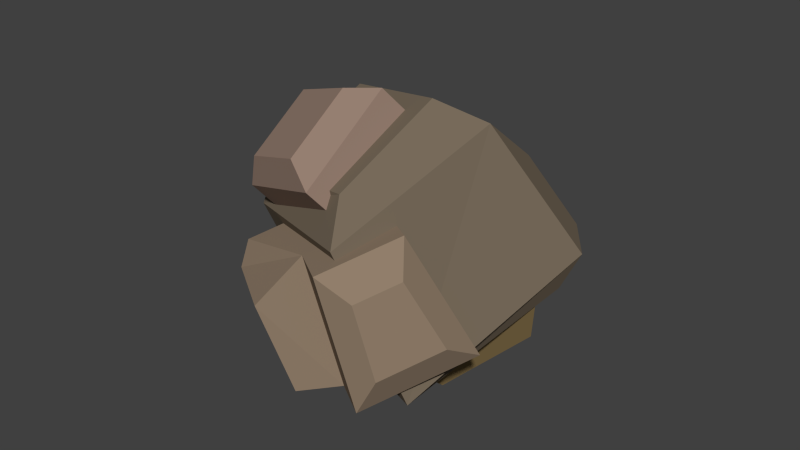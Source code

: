 # Source: rock.blend  (saved by Blender 2.76.0; exported with 4.5.12 LTS)
import bpy
from mathutils import Matrix  # noqa: F401  (used for matrix-valued properties, if any)

bpy.ops.wm.read_factory_settings(use_empty=True)
scene = bpy.context.scene
scene.name = 'Scene'

# ---- collections
col_collection_1 = bpy.data.collections.new('Collection 1'); scene.collection.children.link(col_collection_1)

# ---- materials (node trees are filled in below, after node groups)
mat_material_003 = bpy.data.materials.new('Material.003')
mat_material_003.alpha_threshold = 0.0
mat_material_003.use_transparent_shadow = False
mat_material_003.diffuse_color = (0.281, 0.2079, 0.1456, 1.0)
mat_material_003.roughness = 0.5
mat_material_004 = bpy.data.materials.new('Material.004')
mat_material_004.alpha_threshold = 0.0
mat_material_004.use_transparent_shadow = False
mat_material_004.diffuse_color = (0.3588, 0.2684, 0.158, 1.0)
mat_material_004.roughness = 0.5
mat_material_005 = bpy.data.materials.new('Material.005')
mat_material_005.alpha_threshold = 0.0
mat_material_005.use_transparent_shadow = False
mat_material_005.diffuse_color = (0.2738, 0.1916, 0.08404, 1.0)
mat_material_005.roughness = 0.5
mat_material_002 = bpy.data.materials.new('Material.002')
mat_material_002.alpha_threshold = 0.0
mat_material_002.use_transparent_shadow = False
mat_material_002.diffuse_color = (0.3032, 0.2108, 0.1649, 1.0)
mat_material_002.roughness = 0.5
mat_material_001 = bpy.data.materials.new('Material.001')
mat_material_001.alpha_threshold = 0.0
mat_material_001.use_transparent_shadow = False
mat_material_001.diffuse_color = (0.1845, 0.1454, 0.1032, 1.0)
mat_material_001.roughness = 0.5

# ---- material node trees

# ---- world
world_world = bpy.data.worlds.new('World'); scene.world = world_world
world_world.color = (0.05088, 0.05088, 0.05088)
world_world.use_sun_shadow = False
world_world.sun_shadow_jitter_overblur = 0.0
world_world.cycles.sampling_method = 'MANUAL'
world_world.cycles.sample_map_resolution = 256

# ---- meshes
me_cube_005 = bpy.data.meshes.new('Cube.005')
me_cube_005.from_pydata([(-1.288, -1.041, -1.006), (-0.8119, -0.8119, 0.9832), (-1.288, 0.9585, -1.006), (-0.8119, 0.5838, 0.9832), (0.9145, -0.3932, -0.9105), (0.7867, -0.1636, 1.079), (0.9145, 1.607, -0.9105), (0.7867, 1.232, 1.079), (-0.5624, -1.091, -0.6922), (-0.5624, -1.091, 0.7334), (0.8632, -1.091, 0.7334), (0.8632, -1.091, -0.6922), (-0.7448, 1.539, 0.6951), (-1.012, 1.75, -0.4213), (0.1524, 1.903, 0.7488), (0.2241, 2.114, -0.3677), (1.681, 1.232, 1.127), (1.809, 1.607, -0.8625), (1.681, -0.1636, 1.127), (1.809, -0.3932, -0.8625), (2.023, 0.9401, 0.7045), (2.094, 1.149, -0.4067), (2.023, 0.1605, 0.7045), (2.094, 0.03228, -0.4067)], [], [(1, 3, 2, 0), (6, 2, 13, 15), (4, 6, 17, 19), (5, 1, 9, 10), (0, 2, 6, 4), (5, 7, 3, 1), (10, 9, 8, 11), (4, 5, 10, 11), (1, 0, 8, 9), (0, 4, 11, 8), (12, 14, 15, 13), (3, 7, 14, 12), (2, 3, 12, 13), (7, 6, 15, 14), (19, 17, 21, 23), (7, 5, 18, 16), (6, 7, 16, 17), (5, 4, 19, 18), (20, 22, 23, 21), (16, 18, 22, 20), (18, 19, 23, 22), (17, 16, 20, 21)])
me_cube_005.materials.append(mat_material_003)
me_cube_005.use_remesh_preserve_volume = False
me_cube_005.use_remesh_preserve_attributes = False
me_cube_005.use_mirror_vertex_groups = False
me_cube_005.update()
me_cube_004 = bpy.data.meshes.new('Cube.004')
me_cube_004.from_pydata([(-1.0, -1.0, -1.0), (-1.0, -1.0, 1.0), (-1.0, 1.0, -1.0), (-1.0, 1.0, 1.0), (1.0, -1.0, -1.0), (1.0, -1.0, 1.0), (1.0, 1.0, -1.0), (1.0, 1.0, 1.0), (-1.26, -0.552, -0.552), (-1.26, -0.552, 0.552), (-1.26, 0.552, 0.552), (-1.26, 0.552, -0.552), (-0.6337, 1.499, 0.6337), (-0.6337, 1.499, -0.6337), (0.6337, 1.499, 0.6337), (0.6337, 1.499, -0.6337)], [], [(3, 2, 11, 10), (2, 3, 12, 13), (7, 5, 4, 6), (5, 1, 0, 4), (0, 2, 6, 4), (5, 7, 3, 1), (9, 10, 11, 8), (0, 1, 9, 8), (2, 0, 8, 11), (1, 3, 10, 9), (12, 14, 15, 13), (7, 6, 15, 14), (6, 2, 13, 15), (3, 7, 14, 12)])
me_cube_004.materials.append(mat_material_004)
me_cube_004.use_remesh_preserve_volume = False
me_cube_004.use_remesh_preserve_attributes = False
me_cube_004.use_mirror_vertex_groups = False
me_cube_004.update()
me_cube_003 = bpy.data.meshes.new('Cube.003')
me_cube_003.from_pydata([(-0.678, -0.678, -1.0), (-1.0, -1.0, 1.0), (-0.678, 0.678, -1.0), (-1.0, 1.0, 1.0), (0.678, -0.678, -1.0), (1.0, -1.0, 1.0), (0.678, 0.678, -1.0), (1.0, 1.0, 1.0)], [], [(1, 3, 2, 0), (3, 7, 6, 2), (7, 5, 4, 6), (5, 1, 0, 4), (0, 2, 6, 4), (5, 7, 3, 1)])
me_cube_003.materials.append(mat_material_005)
me_cube_003.use_remesh_preserve_volume = False
me_cube_003.use_remesh_preserve_attributes = False
me_cube_003.use_mirror_vertex_groups = False
me_cube_003.update()
me_cube_002 = bpy.data.meshes.new('Cube.002')
me_cube_002.from_pydata([(-1.0, -1.0, -1.0), (-1.0, -1.0, 1.0), (-1.0, 1.0, -1.0), (-1.0, 1.0, 1.0), (1.0, -1.0, -1.0), (1.0, -1.0, 1.0), (1.0, 1.0, -1.0), (1.0, 1.0, 1.0), (-0.6829, -0.6829, 1.197), (-0.6829, 0.6829, 1.197), (0.6829, 0.6829, 1.197), (0.6829, -0.6829, 1.197)], [], [(1, 3, 2, 0), (3, 7, 6, 2), (7, 5, 4, 6), (5, 1, 0, 4), (0, 2, 6, 4), (7, 3, 9, 10), (11, 10, 9, 8), (5, 7, 10, 11), (3, 1, 8, 9), (1, 5, 11, 8)])
me_cube_002.materials.append(mat_material_002)
me_cube_002.use_remesh_preserve_volume = False
me_cube_002.use_remesh_preserve_attributes = False
me_cube_002.use_mirror_vertex_groups = False
me_cube_002.update()
me_cube_001 = bpy.data.meshes.new('Cube.001')
me_cube_001.from_pydata([(-1.0, -1.0, -1.0), (-0.8109, -0.8887, 0.9385), (-0.9116, 0.9932, -0.9075), (-0.8128, 0.8217, 0.9488), (1.0, -1.0, -1.0), (0.8914, -0.8114, 0.9596), (0.9079, 0.9932, -0.9075), (0.7359, 0.892, 0.968), (-0.7187, 0.7187, -1.248), (-0.7187, -0.7187, -1.248), (0.7187, 0.7187, -1.248), (0.7187, -0.7187, -1.248), (-0.4633, -0.6781, 1.377), (-0.6605, 0.4373, 1.535), (0.4589, 0.6489, 1.445), (0.6561, -0.4665, 1.287), (-0.4043, 1.11, 0.1793), (-0.4589, 1.205, -0.8474), (0.4523, 1.149, 0.1899), (0.5474, 1.205, -0.8474)], [], [(1, 3, 2, 0), (6, 2, 17, 19), (7, 5, 4, 6), (5, 1, 0, 4), (2, 6, 10, 8), (7, 3, 13, 14), (9, 8, 10, 11), (4, 0, 9, 11), (6, 4, 11, 10), (0, 2, 8, 9), (15, 14, 13, 12), (5, 7, 14, 15), (3, 1, 12, 13), (1, 5, 15, 12), (16, 18, 19, 17), (3, 7, 18, 16), (2, 3, 16, 17), (7, 6, 19, 18)])
me_cube_001.materials.append(mat_material_001)
me_cube_001.use_remesh_preserve_volume = False
me_cube_001.use_remesh_preserve_attributes = False
me_cube_001.use_mirror_vertex_groups = False
me_cube_001.update()

# ---- objects
ob_cube_004 = bpy.data.objects.new('Cube.004', me_cube_005)
ob_cube_003 = bpy.data.objects.new('Cube.003', me_cube_004)
ob_cube_002 = bpy.data.objects.new('Cube.002', me_cube_003)
ob_cube_001 = bpy.data.objects.new('Cube.001', me_cube_002)
ob_cube = bpy.data.objects.new('Cube', me_cube_001)

# ---- transforms, parenting, visibility, modifiers, constraints
ob_cube_004.location = (0.01834, -0.6907, 0.019)
ob_cube_004.rotation_euler = (0.3266, -0.09613, -0.611)
ob_cube_004.scale = (0.42, 0.41, 0.46)
ob_cube_004.lineart.crease_threshold = 0.0
ob_cube_003.location = (-0.2865, -0.02619, 0.2464)
ob_cube_003.rotation_euler = (0.1934, -0.1618, -0.4848)
ob_cube_003.scale = (0.33, 0.35, 0.41)
ob_cube_003.lineart.crease_threshold = 0.0
ob_cube_002.location = (0.4018, 0.1476, -0.2988)
ob_cube_002.rotation_euler = (0.454, 0.06569, -0.6062)
ob_cube_002.scale = (0.55, 0.5, 0.24)
ob_cube_002.lineart.crease_threshold = 0.0
ob_cube_001.location = (0.112, -0.1271, 0.4262)
ob_cube_001.rotation_euler = (0.6879, -0.3206, -0.324)
ob_cube_001.scale = (0.41, 0.4, 0.78)
ob_cube_001.lineart.crease_threshold = 0.0
ob_cube.location = (0.2203, -0.1204, 0.3302)
ob_cube.rotation_euler = (0.4744, -0.1618, -0.4848)
ob_cube.scale = (0.75, 0.73, 0.56)
ob_cube.lineart.crease_threshold = 0.0

# ---- collection membership
col_collection_1.objects.link(ob_cube_004)
col_collection_1.objects.link(ob_cube_003)
col_collection_1.objects.link(ob_cube_002)
col_collection_1.objects.link(ob_cube_001)
col_collection_1.objects.link(ob_cube)

# ---- scene / render settings (as saved in the file)
scene.frame_start = 1; scene.frame_end = 250; scene.frame_set(1)
scene.render.engine = 'BLENDER_EEVEE_NEXT'
scene.render.resolution_percentage = 50
scene.render.dither_intensity = 0.0
scene.cycles.use_denoising = False
scene.cycles.samples = 10
scene.cycles.sampling_pattern = 'TABULATED_SOBOL'
scene.cycles.light_sampling_threshold = 0.0
scene.cycles.use_adaptive_sampling = False
scene.cycles.use_light_tree = False
scene.cycles.blur_glossy = 0.0
scene.cycles.pixel_filter_type = 'GAUSSIAN'
scene.cycles.sample_clamp_indirect = 0.0
scene.view_settings.view_transform = 'Standard'
bpy.context.view_layer.update()

# ---- added for rendering (the .blend has no active camera and no usable light): camera, sun
cam_auto = bpy.data.cameras.new('AutoCamera')
cam_auto.lens = 50.0
cam_auto.sensor_width = 36.0
cam_auto.clip_end = 1000.0
ob_auto_camera = bpy.data.objects.new('AutoCamera', cam_auto)
scene.collection.objects.link(ob_auto_camera)
ob_auto_camera.location = (4.3004, -5.13462, 3.68186)
ob_auto_camera.rotation_euler = (1.09748, -7.21219e-08, 0.694738)
scene.camera = ob_auto_camera
light_auto_sun = bpy.data.lights.new('AutoSun', 'SUN')
light_auto_sun.energy = 3.0
light_auto_sun.angle = 0.0523599
ob_auto_sun = bpy.data.objects.new('AutoSun', light_auto_sun)
scene.collection.objects.link(ob_auto_sun)
ob_auto_sun.rotation_euler = (0.872665, 0.174533, 0.523599)
bpy.context.view_layer.update()
